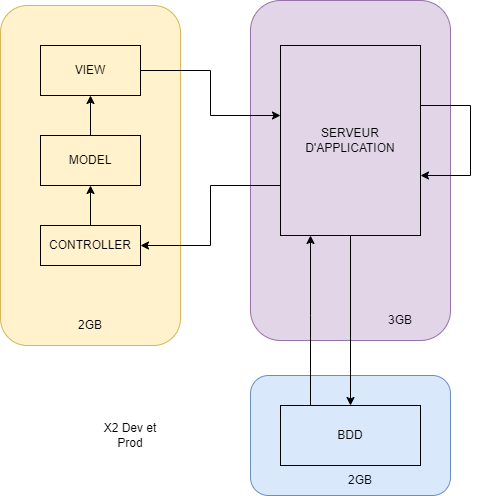

The diagram above was exported from draw.io. Its source (the exported page's mxGraphModel, read from the mxfile embedded in the PNG):
<mxGraphModel dx="1290" dy="565" grid="1" gridSize="10" guides="1" tooltips="1" connect="1" arrows="1" fold="1" page="1" pageScale="1" pageWidth="827" pageHeight="1169" math="0" shadow="0">
  <root>
    <mxCell id="0" />
    <mxCell id="1" parent="0" />
    <mxCell id="PNZiH3F3dK0kmKYpcY5H-5" value="" style="rounded=1;whiteSpace=wrap;html=1;fillColor=#fff2cc;strokeColor=#d6b656;" parent="1" vertex="1">
      <mxGeometry x="90" y="50" width="180" height="340" as="geometry" />
    </mxCell>
    <mxCell id="PNZiH3F3dK0kmKYpcY5H-6" value="VIEW" style="rounded=0;whiteSpace=wrap;html=1;fillColor=none;" parent="1" vertex="1">
      <mxGeometry x="130" y="90" width="100" height="50" as="geometry" />
    </mxCell>
    <mxCell id="PNZiH3F3dK0kmKYpcY5H-11" style="edgeStyle=orthogonalEdgeStyle;rounded=0;orthogonalLoop=1;jettySize=auto;html=1;entryX=0.5;entryY=1;entryDx=0;entryDy=0;" parent="1" source="PNZiH3F3dK0kmKYpcY5H-7" target="PNZiH3F3dK0kmKYpcY5H-9" edge="1">
      <mxGeometry relative="1" as="geometry" />
    </mxCell>
    <mxCell id="PNZiH3F3dK0kmKYpcY5H-7" value="CONTROLLER" style="rounded=0;whiteSpace=wrap;html=1;fillColor=none;" parent="1" vertex="1">
      <mxGeometry x="130" y="270" width="100" height="40" as="geometry" />
    </mxCell>
    <mxCell id="PNZiH3F3dK0kmKYpcY5H-8" value="2GB" style="text;html=1;align=center;verticalAlign=middle;whiteSpace=wrap;rounded=0;" parent="1" vertex="1">
      <mxGeometry x="150" y="355" width="60" height="30" as="geometry" />
    </mxCell>
    <mxCell id="PNZiH3F3dK0kmKYpcY5H-10" style="edgeStyle=orthogonalEdgeStyle;rounded=0;orthogonalLoop=1;jettySize=auto;html=1;entryX=0.5;entryY=1;entryDx=0;entryDy=0;" parent="1" source="PNZiH3F3dK0kmKYpcY5H-9" target="PNZiH3F3dK0kmKYpcY5H-6" edge="1">
      <mxGeometry relative="1" as="geometry" />
    </mxCell>
    <mxCell id="PNZiH3F3dK0kmKYpcY5H-9" value="MODEL" style="rounded=0;whiteSpace=wrap;html=1;fillColor=none;" parent="1" vertex="1">
      <mxGeometry x="130" y="180" width="100" height="50" as="geometry" />
    </mxCell>
    <mxCell id="PNZiH3F3dK0kmKYpcY5H-12" value="" style="rounded=1;whiteSpace=wrap;html=1;fillColor=#e1d5e7;strokeColor=#9673a6;" parent="1" vertex="1">
      <mxGeometry x="340" y="45" width="200" height="340" as="geometry" />
    </mxCell>
    <mxCell id="PNZiH3F3dK0kmKYpcY5H-13" value="" style="rounded=1;whiteSpace=wrap;html=1;fillColor=#dae8fc;strokeColor=#6c8ebf;" parent="1" vertex="1">
      <mxGeometry x="340" y="420" width="200" height="120" as="geometry" />
    </mxCell>
    <mxCell id="PNZiH3F3dK0kmKYpcY5H-20" style="edgeStyle=orthogonalEdgeStyle;rounded=0;orthogonalLoop=1;jettySize=auto;html=1;entryX=0.5;entryY=0;entryDx=0;entryDy=0;" parent="1" source="PNZiH3F3dK0kmKYpcY5H-15" target="PNZiH3F3dK0kmKYpcY5H-16" edge="1">
      <mxGeometry relative="1" as="geometry" />
    </mxCell>
    <mxCell id="PNZiH3F3dK0kmKYpcY5H-23" style="edgeStyle=orthogonalEdgeStyle;rounded=0;orthogonalLoop=1;jettySize=auto;html=1;entryX=1;entryY=0.5;entryDx=0;entryDy=0;" parent="1" source="PNZiH3F3dK0kmKYpcY5H-15" target="PNZiH3F3dK0kmKYpcY5H-7" edge="1">
      <mxGeometry relative="1" as="geometry">
        <Array as="points">
          <mxPoint x="300" y="230" />
          <mxPoint x="300" y="290" />
        </Array>
      </mxGeometry>
    </mxCell>
    <mxCell id="PNZiH3F3dK0kmKYpcY5H-15" value="SERVEUR D'APPLICATION" style="rounded=0;whiteSpace=wrap;html=1;fillColor=none;" parent="1" vertex="1">
      <mxGeometry x="370" y="90" width="140" height="190" as="geometry" />
    </mxCell>
    <mxCell id="PNZiH3F3dK0kmKYpcY5H-19" style="edgeStyle=orthogonalEdgeStyle;rounded=0;orthogonalLoop=1;jettySize=auto;html=1;" parent="1" source="PNZiH3F3dK0kmKYpcY5H-16" target="PNZiH3F3dK0kmKYpcY5H-15" edge="1">
      <mxGeometry relative="1" as="geometry">
        <Array as="points">
          <mxPoint x="400" y="360" />
          <mxPoint x="400" y="360" />
        </Array>
      </mxGeometry>
    </mxCell>
    <mxCell id="PNZiH3F3dK0kmKYpcY5H-16" value="BDD" style="rounded=0;whiteSpace=wrap;html=1;fillColor=none;" parent="1" vertex="1">
      <mxGeometry x="370" y="450" width="140" height="60" as="geometry" />
    </mxCell>
    <mxCell id="PNZiH3F3dK0kmKYpcY5H-21" style="edgeStyle=orthogonalEdgeStyle;rounded=0;orthogonalLoop=1;jettySize=auto;html=1;" parent="1" source="PNZiH3F3dK0kmKYpcY5H-15" target="PNZiH3F3dK0kmKYpcY5H-15" edge="1">
      <mxGeometry relative="1" as="geometry">
        <Array as="points">
          <mxPoint x="560" y="220" />
        </Array>
      </mxGeometry>
    </mxCell>
    <mxCell id="PNZiH3F3dK0kmKYpcY5H-22" style="edgeStyle=orthogonalEdgeStyle;rounded=0;orthogonalLoop=1;jettySize=auto;html=1;" parent="1" source="PNZiH3F3dK0kmKYpcY5H-6" target="PNZiH3F3dK0kmKYpcY5H-15" edge="1">
      <mxGeometry relative="1" as="geometry">
        <Array as="points">
          <mxPoint x="300" y="115" />
          <mxPoint x="300" y="160" />
        </Array>
      </mxGeometry>
    </mxCell>
    <mxCell id="PNZiH3F3dK0kmKYpcY5H-24" value="X2 Dev et Prod" style="text;html=1;align=center;verticalAlign=middle;whiteSpace=wrap;rounded=0;" parent="1" vertex="1">
      <mxGeometry x="190" y="465" width="60" height="30" as="geometry" />
    </mxCell>
    <mxCell id="PNZiH3F3dK0kmKYpcY5H-26" value="2GB" style="text;html=1;align=center;verticalAlign=middle;whiteSpace=wrap;rounded=0;" parent="1" vertex="1">
      <mxGeometry x="420" y="510" width="60" height="30" as="geometry" />
    </mxCell>
    <mxCell id="PNZiH3F3dK0kmKYpcY5H-27" value="3GB" style="text;html=1;align=center;verticalAlign=middle;whiteSpace=wrap;rounded=0;" parent="1" vertex="1">
      <mxGeometry x="460" y="350" width="60" height="30" as="geometry" />
    </mxCell>
  </root>
</mxGraphModel>